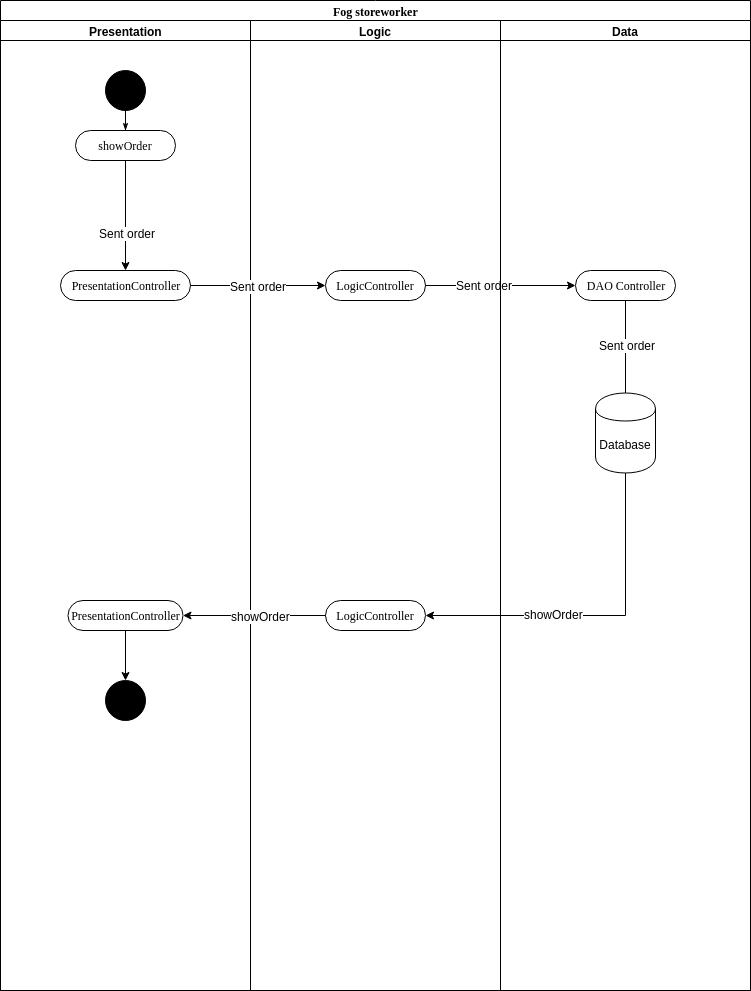

The diagram above was exported from draw.io. Its source (the exported page's mxGraphModel, read from the mxfile embedded in the PNG):
<mxGraphModel dx="1074" dy="829" grid="1" gridSize="10" guides="1" tooltips="1" connect="1" arrows="1" fold="1" page="1" pageScale="1" pageWidth="850" pageHeight="1100" background="#ffffff" math="0" shadow="0">
  <root>
    <mxCell id="0" />
    <mxCell id="1" parent="0" />
    <mxCell id="1c1d494c118603dd-1" value="Fog storeworker" style="swimlane;html=1;childLayout=stackLayout;startSize=20;rounded=0;shadow=0;comic=0;labelBackgroundColor=none;strokeColor=#000000;strokeWidth=1;fillColor=#ffffff;fontFamily=Verdana;fontSize=12;fontColor=#000000;align=center;" parent="1" vertex="1">
      <mxGeometry x="40" y="20" width="750" height="990" as="geometry" />
    </mxCell>
    <mxCell id="1c1d494c118603dd-2" value="Presentation" style="swimlane;html=1;startSize=20;" parent="1c1d494c118603dd-1" vertex="1">
      <mxGeometry y="20" width="250" height="970" as="geometry" />
    </mxCell>
    <mxCell id="60571a20871a0731-4" value="" style="ellipse;whiteSpace=wrap;html=1;rounded=0;shadow=0;comic=0;labelBackgroundColor=none;strokeColor=#000000;strokeWidth=1;fillColor=#000000;fontFamily=Verdana;fontSize=12;fontColor=#000000;align=center;" parent="1c1d494c118603dd-2" vertex="1">
      <mxGeometry x="105" y="50" width="40" height="40" as="geometry" />
    </mxCell>
    <mxCell id="60571a20871a0731-8" value="showOrder" style="rounded=1;whiteSpace=wrap;html=1;shadow=0;comic=0;labelBackgroundColor=none;strokeColor=#000000;strokeWidth=1;fillColor=#ffffff;fontFamily=Verdana;fontSize=12;fontColor=#000000;align=center;arcSize=50;" parent="1c1d494c118603dd-2" vertex="1">
      <mxGeometry x="75" y="110" width="100" height="30" as="geometry" />
    </mxCell>
    <mxCell id="1c1d494c118603dd-27" style="edgeStyle=orthogonalEdgeStyle;rounded=0;html=1;labelBackgroundColor=none;startArrow=none;startFill=0;startSize=5;endArrow=classicThin;endFill=1;endSize=5;jettySize=auto;orthogonalLoop=1;strokeColor=#000000;strokeWidth=1;fontFamily=Verdana;fontSize=12;fontColor=#000000;" parent="1c1d494c118603dd-2" source="60571a20871a0731-4" target="60571a20871a0731-8" edge="1">
      <mxGeometry relative="1" as="geometry" />
    </mxCell>
    <mxCell id="1c1d494c118603dd-7" value="PresentationController" style="rounded=1;whiteSpace=wrap;html=1;shadow=0;comic=0;labelBackgroundColor=none;strokeColor=#000000;strokeWidth=1;fillColor=#ffffff;fontFamily=Verdana;fontSize=12;fontColor=#000000;align=center;arcSize=50;" parent="1c1d494c118603dd-2" vertex="1">
      <mxGeometry x="60" y="250" width="130" height="30" as="geometry" />
    </mxCell>
    <mxCell id="gzFDbet1V7qeqnqTYmQO-20" value="" style="edgeStyle=orthogonalEdgeStyle;rounded=0;orthogonalLoop=1;jettySize=auto;html=1;" parent="1c1d494c118603dd-2" source="60571a20871a0731-8" target="1c1d494c118603dd-7" edge="1">
      <mxGeometry relative="1" as="geometry">
        <mxPoint x="125" y="192" as="targetPoint" />
      </mxGeometry>
    </mxCell>
    <mxCell id="gzFDbet1V7qeqnqTYmQO-57" value="Sent order" style="text;html=1;resizable=0;points=[];align=center;verticalAlign=middle;labelBackgroundColor=#ffffff;" parent="gzFDbet1V7qeqnqTYmQO-20" vertex="1" connectable="0">
      <mxGeometry x="0.3091" y="1" relative="1" as="geometry">
        <mxPoint as="offset" />
      </mxGeometry>
    </mxCell>
    <mxCell id="gzFDbet1V7qeqnqTYmQO-44" value="PresentationController" style="rounded=1;whiteSpace=wrap;html=1;shadow=0;comic=0;labelBackgroundColor=none;strokeColor=#000000;strokeWidth=1;fillColor=#ffffff;fontFamily=Verdana;fontSize=12;fontColor=#000000;align=center;arcSize=50;" parent="1c1d494c118603dd-2" vertex="1">
      <mxGeometry x="67.5" y="580" width="115" height="30" as="geometry" />
    </mxCell>
    <mxCell id="1c1d494c118603dd-3" value="Logic" style="swimlane;html=1;startSize=20;" parent="1c1d494c118603dd-1" vertex="1">
      <mxGeometry x="250" y="20" width="250" height="970" as="geometry" />
    </mxCell>
    <mxCell id="gzFDbet1V7qeqnqTYmQO-23" value="LogicController" style="rounded=1;whiteSpace=wrap;html=1;shadow=0;comic=0;labelBackgroundColor=none;strokeColor=#000000;strokeWidth=1;fillColor=#ffffff;fontFamily=Verdana;fontSize=12;fontColor=#000000;align=center;arcSize=50;" parent="1c1d494c118603dd-3" vertex="1">
      <mxGeometry x="75" y="250" width="100" height="30" as="geometry" />
    </mxCell>
    <mxCell id="gzFDbet1V7qeqnqTYmQO-42" value="LogicController" style="rounded=1;whiteSpace=wrap;html=1;shadow=0;comic=0;labelBackgroundColor=none;strokeColor=#000000;strokeWidth=1;fillColor=#ffffff;fontFamily=Verdana;fontSize=12;fontColor=#000000;align=center;arcSize=50;" parent="1c1d494c118603dd-3" vertex="1">
      <mxGeometry x="75" y="580" width="100" height="30" as="geometry" />
    </mxCell>
    <mxCell id="gzFDbet1V7qeqnqTYmQO-24" value="" style="edgeStyle=orthogonalEdgeStyle;rounded=0;orthogonalLoop=1;jettySize=auto;html=1;" parent="1c1d494c118603dd-1" source="1c1d494c118603dd-7" target="gzFDbet1V7qeqnqTYmQO-23" edge="1">
      <mxGeometry relative="1" as="geometry" />
    </mxCell>
    <mxCell id="gzFDbet1V7qeqnqTYmQO-50" value="Sent order&lt;br&gt;" style="text;html=1;resizable=0;points=[];align=center;verticalAlign=middle;labelBackgroundColor=#ffffff;" parent="gzFDbet1V7qeqnqTYmQO-24" vertex="1" connectable="0">
      <mxGeometry x="0.3185" y="-1" relative="1" as="geometry">
        <mxPoint x="-21.5" y="-1" as="offset" />
      </mxGeometry>
    </mxCell>
    <mxCell id="gzFDbet1V7qeqnqTYmQO-27" value="" style="edgeStyle=orthogonalEdgeStyle;rounded=0;orthogonalLoop=1;jettySize=auto;html=1;" parent="1c1d494c118603dd-1" source="gzFDbet1V7qeqnqTYmQO-23" target="gzFDbet1V7qeqnqTYmQO-26" edge="1">
      <mxGeometry relative="1" as="geometry" />
    </mxCell>
    <mxCell id="gzFDbet1V7qeqnqTYmQO-49" value="Sent order&lt;br&gt;" style="text;html=1;resizable=0;points=[];align=center;verticalAlign=middle;labelBackgroundColor=#ffffff;" parent="gzFDbet1V7qeqnqTYmQO-27" vertex="1" connectable="0">
      <mxGeometry x="-0.2267" y="1" relative="1" as="geometry">
        <mxPoint as="offset" />
      </mxGeometry>
    </mxCell>
    <mxCell id="1c1d494c118603dd-4" value="Data" style="swimlane;html=1;startSize=20;" parent="1c1d494c118603dd-1" vertex="1">
      <mxGeometry x="500" y="20" width="250" height="970" as="geometry" />
    </mxCell>
    <mxCell id="gzFDbet1V7qeqnqTYmQO-29" value="" style="edgeStyle=orthogonalEdgeStyle;rounded=0;orthogonalLoop=1;jettySize=auto;html=1;" parent="1c1d494c118603dd-4" source="gzFDbet1V7qeqnqTYmQO-26" edge="1">
      <mxGeometry relative="1" as="geometry">
        <mxPoint x="125" y="410" as="targetPoint" />
      </mxGeometry>
    </mxCell>
    <mxCell id="gzFDbet1V7qeqnqTYmQO-38" value="Sent order&lt;br&gt;" style="text;html=1;resizable=0;points=[];align=center;verticalAlign=middle;labelBackgroundColor=#ffffff;" parent="gzFDbet1V7qeqnqTYmQO-29" vertex="1" connectable="0">
      <mxGeometry x="-0.3231" y="1" relative="1" as="geometry">
        <mxPoint as="offset" />
      </mxGeometry>
    </mxCell>
    <mxCell id="gzFDbet1V7qeqnqTYmQO-26" value="DAO Controller" style="rounded=1;whiteSpace=wrap;html=1;shadow=0;comic=0;labelBackgroundColor=none;strokeColor=#000000;strokeWidth=1;fillColor=#ffffff;fontFamily=Verdana;fontSize=12;fontColor=#000000;align=center;arcSize=50;" parent="1c1d494c118603dd-4" vertex="1">
      <mxGeometry x="75" y="250" width="100" height="30" as="geometry" />
    </mxCell>
    <mxCell id="gzFDbet1V7qeqnqTYmQO-30" value="&lt;span&gt;Database&lt;/span&gt;" style="shape=cylinder;whiteSpace=wrap;html=1;boundedLbl=1;backgroundOutline=1;" parent="1c1d494c118603dd-4" vertex="1">
      <mxGeometry x="95" y="372.5" width="60" height="80" as="geometry" />
    </mxCell>
    <mxCell id="gzFDbet1V7qeqnqTYmQO-45" value="" style="edgeStyle=orthogonalEdgeStyle;rounded=0;orthogonalLoop=1;jettySize=auto;html=1;" parent="1c1d494c118603dd-1" source="gzFDbet1V7qeqnqTYmQO-42" target="gzFDbet1V7qeqnqTYmQO-44" edge="1">
      <mxGeometry relative="1" as="geometry" />
    </mxCell>
    <mxCell id="gzFDbet1V7qeqnqTYmQO-48" value="showOrder" style="text;html=1;resizable=0;points=[];align=center;verticalAlign=middle;labelBackgroundColor=#ffffff;" parent="gzFDbet1V7qeqnqTYmQO-45" vertex="1" connectable="0">
      <mxGeometry x="-0.2561" y="1" relative="1" as="geometry">
        <mxPoint x="-12" y="-1" as="offset" />
      </mxGeometry>
    </mxCell>
    <mxCell id="gzFDbet1V7qeqnqTYmQO-54" value="" style="edgeStyle=orthogonalEdgeStyle;rounded=0;orthogonalLoop=1;jettySize=auto;html=1;entryX=1;entryY=0.5;entryDx=0;entryDy=0;" parent="1c1d494c118603dd-1" source="gzFDbet1V7qeqnqTYmQO-30" target="gzFDbet1V7qeqnqTYmQO-42" edge="1">
      <mxGeometry relative="1" as="geometry">
        <mxPoint x="610" y="630" as="targetPoint" />
        <Array as="points">
          <mxPoint x="625" y="615" />
        </Array>
      </mxGeometry>
    </mxCell>
    <mxCell id="gzFDbet1V7qeqnqTYmQO-56" value="showOrder" style="text;html=1;resizable=0;points=[];align=center;verticalAlign=middle;labelBackgroundColor=#ffffff;" parent="gzFDbet1V7qeqnqTYmQO-54" vertex="1" connectable="0">
      <mxGeometry x="0.2584" y="-2" relative="1" as="geometry">
        <mxPoint x="1" as="offset" />
      </mxGeometry>
    </mxCell>
    <mxCell id="gzFDbet1V7qeqnqTYmQO-46" value="" style="ellipse;whiteSpace=wrap;html=1;rounded=0;shadow=0;comic=0;labelBackgroundColor=none;strokeColor=#000000;strokeWidth=1;fillColor=#000000;fontFamily=Verdana;fontSize=12;fontColor=#000000;align=center;" parent="1" vertex="1">
      <mxGeometry x="145" y="700" width="40" height="40" as="geometry" />
    </mxCell>
    <mxCell id="gzFDbet1V7qeqnqTYmQO-47" value="" style="edgeStyle=orthogonalEdgeStyle;rounded=0;orthogonalLoop=1;jettySize=auto;html=1;" parent="1" source="gzFDbet1V7qeqnqTYmQO-44" target="gzFDbet1V7qeqnqTYmQO-46" edge="1">
      <mxGeometry relative="1" as="geometry" />
    </mxCell>
  </root>
</mxGraphModel>